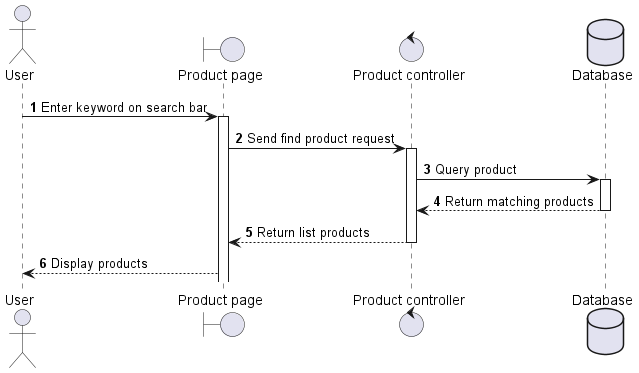

The diagram above was rendered by PlantUML. Its source (embedded in the PNG):
@startuml
autonumber
actor "User" as User
boundary "Product page" as Page
control "Product controller" as Ctl
database "Database" as DB
User -> Page ++: Enter keyword on search bar
Page -> Ctl ++: Send find product request
Ctl -> DB ++: Query product
DB --> Ctl: Return matching products
DB --
Ctl --> Page: Return list products
Ctl --
Page --> User: Display products
@enduml